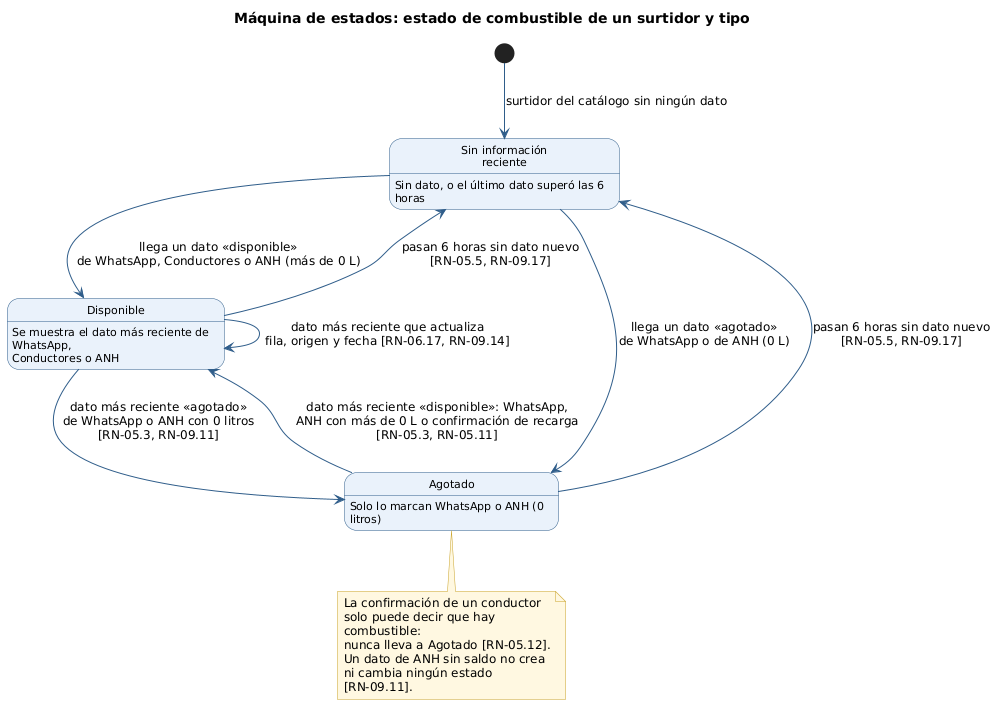

The diagram above was rendered by PlantUML. Its source (embedded in the PNG):
@startuml EST-06_EstadoCombustible
' EST-06: Máquina de estados del dato de un surtidor (por surtidor y tipo de combustible)
' Fuente: 03_modelo_dominio.md (EstadoCombustible); CU-05, CU-06, CU-09; reglas RN-05.3, RN-05.5, RN-05.11, RN-05.12, RN-06.16, RN-06.17, RN-09.11 a RN-09.14, RN-09.17

skinparam shadowing false
skinparam defaultFontName "DejaVu Sans"
skinparam defaultFontSize 12
skinparam wrapWidth 220
skinparam ArrowColor #2F5D8A
skinparam state {
  BackgroundColor #EAF2FB
  BorderColor #2F5D8A
  StartColor #2F5D8A
  EndColor #2F5D8A
  AttributeFontSize 11
}
skinparam note {
  BackgroundColor #FFF8E1
  BorderColor #C9A227
}
skinparam legend {
  BackgroundColor #FFF8E1
  BorderColor #C9A227
  FontSize 11
}
hide empty description

title Máquina de estados: estado de combustible de un surtidor y tipo

state "Sin información\nreciente" as SinInfo
state "Disponible" as Disponible
state "Agotado" as Agotado

SinInfo : Sin dato, o el último dato superó las 6 horas
Disponible : Se muestra el dato más reciente de WhatsApp,\nConductores o ANH
Agotado : Solo lo marcan WhatsApp o ANH (0 litros)

[*] --> SinInfo : surtidor del catálogo sin ningún dato
SinInfo --> Disponible : llega un dato «disponible»\nde WhatsApp, Conductores o ANH (más de 0 L)
SinInfo --> Agotado : llega un dato «agotado»\nde WhatsApp o de ANH (0 L)
Disponible --> Agotado : dato más reciente «agotado»\nde WhatsApp o ANH con 0 litros\n[RN-05.3, RN-09.11]
Agotado --> Disponible : dato más reciente «disponible»: WhatsApp,\nANH con más de 0 L o confirmación de recarga\n[RN-05.3, RN-05.11]
Disponible --> Disponible : dato más reciente que actualiza\nfila, origen y fecha [RN-06.17, RN-09.14]
Disponible --> SinInfo : pasan 6 horas sin dato nuevo\n[RN-05.5, RN-09.17]
Agotado --> SinInfo : pasan 6 horas sin dato nuevo\n[RN-05.5, RN-09.17]

note bottom of Agotado
  La confirmación de un conductor solo puede decir que hay combustible:
  nunca lleva a Agotado [RN-05.12]. Un dato de ANH sin saldo no crea
  ni cambia ningún estado [RN-09.11].
end note

@enduml